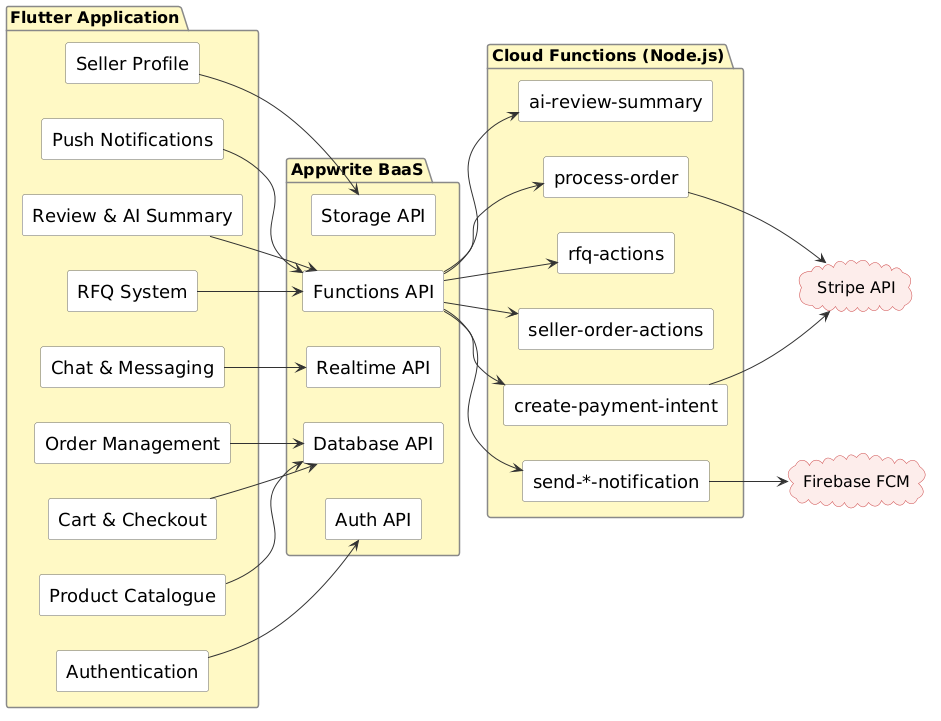

The diagram above was rendered by PlantUML. Its source (embedded in the PNG):
@startuml
skinparam backgroundColor white
skinparam defaultFontSize 16
skinparam defaultFontName Arial
skinparam ArrowColor #333333
skinparam componentStyle rectangle
left to right direction

skinparam package {
  BackgroundColor #FFF9C4
  BorderColor #888888
  FontSize 16
  FontStyle bold
}
skinparam component {
  BackgroundColor #FFFFFF
  BorderColor #666666
  FontSize 18
}
skinparam cloud {
  BackgroundColor #FDECEA
  BorderColor #CC4444
  FontSize 16
}

package "Flutter Application" {
  component [Authentication] as AUTH
  component [Product Catalogue] as PROD
  component [Cart & Checkout] as CART
  component [Order Management] as ORD
  component [RFQ System] as RFQ
  component [Chat & Messaging] as CHAT
  component [Review & AI Summary] as REV
  component [Seller Profile] as SPROF
  component [Push Notifications] as NOTIF
}

package "Appwrite BaaS" {
  component [Auth API] as AAPI
  component [Database API] as DBAPI
  component [Storage API] as SAPI
  component [Functions API] as FAPI
  component [Realtime API] as RAPI
}

package "Cloud Functions (Node.js)" {
  component [create-payment-intent] as CPI
  component [process-order] as PO
  component [seller-order-actions] as SOA
  component [rfq-actions] as RFQA
  component [send-*-notification] as NOTIFN
  component [ai-review-summary] as AIS
}

cloud "Stripe API" as STRIPE
cloud "Firebase FCM" as FCM

AUTH --> AAPI
PROD --> DBAPI
CART --> DBAPI
ORD --> DBAPI
RFQ --> FAPI
CHAT --> RAPI
REV --> FAPI
SPROF --> SAPI
NOTIF --> FAPI

FAPI --> CPI
FAPI --> PO
FAPI --> SOA
FAPI --> RFQA
FAPI --> NOTIFN
FAPI --> AIS

CPI --> STRIPE
PO --> STRIPE
NOTIFN --> FCM
@enduml